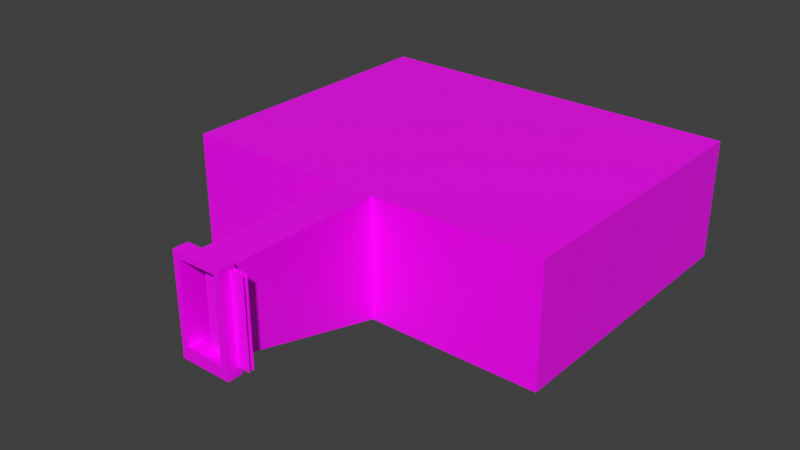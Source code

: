 # Source: end_door.blend  (saved by Blender 4.2.66; exported with 4.5.12 LTS)
import bpy
from mathutils import Matrix  # noqa: F401  (used for matrix-valued properties, if any)

bpy.ops.wm.read_factory_settings(use_empty=True)
scene = bpy.context.scene
scene.name = 'Scene'

# ---- collections
col_collection = bpy.data.collections.new('Collection'); scene.collection.children.link(col_collection)

# ---- images (referenced by path relative to the original .blend; pixels are not part of the script)
import os
ASSET_DIR = os.environ.get("B2B_ASSET_DIR", "")  # directory of the original .blend (textures are referenced by path, not embedded)
HERE = os.path.dirname(os.path.abspath(__file__))  # packed textures are extracted next to this script under _unpacked/

def load_image(name, relpath, width, height, colorspace="sRGB"):
    """Load a texture the original file referenced (path relative to the .blend, or extracted next to this script)."""
    p = next((c for c in (os.path.join(HERE, relpath), os.path.join(ASSET_DIR, relpath)) if relpath and os.path.exists(c)), "")
    if p:
        img = bpy.data.images.load(p, check_existing=True)
        img.name = name
    else:  # same state as the original file: an image datablock whose file is absent (Cycles renders it pink)
        img = bpy.data.images.new(name, width, height)
        img.source = "FILE"
        img.filepath = "//" + (relpath or name)
    img.colorspace_settings.name = colorspace
    return img
img_metalic_door_png = load_image('metalic_door.png', 'metalic_door.png', 1024, 1024, 'sRGB')
img_goal_texture_png = load_image('goal_texture.png', 'goal_texture.png', 1024, 1024, 'sRGB')

# ---- materials (node trees are filled in below, after node groups)
mat_door = bpy.data.materials.new('door')
mat_door.use_transparent_shadow = False
mat_material_001 = bpy.data.materials.new('Material.001')
mat_material_001.use_transparent_shadow = False
mat_material_002 = bpy.data.materials.new('Material.002')
mat_material_002.alpha_threshold = 0.0
mat_material_002.use_transparent_shadow = False
mat_material_002.line_color = (0.0, 0.0, 0.0, 1.0)

# ---- material node trees
mat_door.use_nodes = True; mat_door.node_tree.nodes.clear()
_N = mat_door.node_tree.nodes; _L = mat_door.node_tree.links
n0 = _N.new('ShaderNodeBsdfPrincipled'); n0.name = 'Principled BSDF'; n0.location = (10, 300)
n0.distribution = 'GGX'
n0.subsurface_method = 'RANDOM_WALK_SKIN'
n0.inputs[3].default_value = 1.45
n0.inputs[27].default_value = (0.0, 0.0, 0.0, 1.0)
n0.inputs[28].default_value = 1.0
n1 = _N.new('ShaderNodeOutputMaterial'); n1.name = 'Material Output'; n1.location = (300, 300)
n2 = _N.new('ShaderNodeTexImage'); n2.name = 'Image Texture'; n2.location = (-317, 190)
n2.image = img_metalic_door_png
n2.interpolation = 'Closest'
_L.new(n0.outputs[0], n1.inputs[0])
_L.new(n2.outputs[0], n0.inputs[0])
n1.is_active_output = True
mat_material_001.use_nodes = True; mat_material_001.node_tree.nodes.clear()
_N = mat_material_001.node_tree.nodes; _L = mat_material_001.node_tree.links
n0 = _N.new('ShaderNodeBsdfPrincipled'); n0.name = 'Principled BSDF'; n0.location = (10, 300)
n0.distribution = 'GGX'
n0.subsurface_method = 'RANDOM_WALK_SKIN'
n0.inputs[3].default_value = 1.45
n0.inputs[27].default_value = (0.0, 0.0, 0.0, 1.0)
n0.inputs[28].default_value = 1.0
n1 = _N.new('ShaderNodeOutputMaterial'); n1.name = 'Material Output'; n1.location = (300, 300)
n2 = _N.new('ShaderNodeVertexColor'); n2.name = 'Vertex Color'; n2.location = (-195, 127)
_L.new(n0.outputs[0], n1.inputs[0])
_L.new(n2.outputs[0], n0.inputs[0])
n1.is_active_output = True
mat_material_002.use_nodes = True; mat_material_002.node_tree.nodes.clear()
_N = mat_material_002.node_tree.nodes; _L = mat_material_002.node_tree.links
n0 = _N.new('ShaderNodeOutputMaterial'); n0.name = 'Material Output'; n0.location = (300, 300)
n1 = _N.new('ShaderNodeBsdfPrincipled'); n1.name = 'Principled BSDF'; n1.location = (10, 300)
n1.distribution = 'GGX'
n1.subsurface_method = 'RANDOM_WALK_SKIN'
n1.inputs[2].default_value = 0.4
n1.inputs[3].default_value = 1.45
n1.inputs[27].default_value = (0.0, 0.0, 0.0, 1.0)
n1.inputs[28].default_value = 1.0
n2 = _N.new('ShaderNodeTexImage'); n2.name = 'Image Texture'; n2.location = (-292, 305)
n2.image = img_goal_texture_png
n2.interpolation = 'Closest'
_L.new(n1.outputs[0], n0.inputs[0])
_L.new(n2.outputs[0], n1.inputs[0])
n0.is_active_output = True

# ---- world
world_world = bpy.data.worlds.new('World'); scene.world = world_world
world_world.use_nodes = True; world_world.node_tree.nodes.clear()
_N = world_world.node_tree.nodes; _L = world_world.node_tree.links
n0 = _N.new('ShaderNodeOutputWorld'); n0.name = 'World Output'; n0.location = (300, 300)
n1 = _N.new('ShaderNodeBackground'); n1.name = 'Background'; n1.location = (10, 300)
n1.inputs[0].default_value = (0.05088, 0.05088, 0.05088, 1.0)
_L.new(n1.outputs[0], n0.inputs[0])
n0.is_active_output = True
world_world.color = (0.05088, 0.05088, 0.05088)
world_world.use_sun_shadow = False
world_world.sun_shadow_jitter_overblur = 0.0

# ---- meshes
me_cube_col = bpy.data.meshes.new('Cube-col')
me_cube_col.from_pydata([(-10.0, -1.0, -1.0), (-10.0, -1.0, 39.0), (-10.0, 1.0, -1.0), (-10.0, 1.0, 39.0), (10.0, -1.0, -1.0), (10.0, -1.0, 39.0), (10.0, 1.0, -1.0), (10.0, 1.0, 39.0)], [], [(2, 3, 7, 6), (4, 5, 1, 0), (0, 1, 3, 2)])
_uv = me_cube_col.uv_layers.new(name='UVMap')
_uv.uv.foreach_set('vector', [0.0, 1.0, 0.0, 0.0, 1.0, 0.0, 1.0, 1.0, 1.0, 1.0, 1.0, 0.0, 0.0, 0.0, 0.0, 1.0, 0.0, 1.0, 0.0, 0.0, 0.0, 0.0, 0.0, 1.0])
me_cube_col.materials.append(mat_door)
me_cube_col.use_remesh_fix_poles = True
me_cube_col.use_remesh_preserve_attributes = False
me_cube_col.update()
me_cylinder_001 = bpy.data.meshes.new('Cylinder.001')
me_cylinder_001.from_pydata([(6.706e-08, 10.0, -1.0), (2.98e-08, 8.0, 1.0), (7.071, 7.071, -1.0), (5.657, 5.657, 1.0), (10.0, -2.359e-07, -1.0), (8.0, -2.126e-07, 1.0), (7.071, -7.071, -1.0), (5.657, -5.657, 1.0), (-8.072e-07, -10.0, -1.0), (-6.696e-07, -8.0, 1.0), (-7.071, -7.071, -1.0), (-5.657, -5.657, 1.0), (-10.0, 3.204e-07, -1.0), (-8.0, 2.325e-07, 1.0), (-7.071, 7.071, -1.0), (-5.657, 5.657, 1.0), (4.525, 4.525, 1.0), (3.576e-08, 6.4, 1.0), (6.4, -1.939e-07, 1.0), (4.525, -4.525, 1.0), (-5.237e-07, -6.4, 1.0), (-4.525, -4.525, 1.0), (-6.4, 1.621e-07, 1.0), (-4.525, 4.525, 1.0), (3.322, -5.024, 1.0), (2.378, -7.015, 1.0), (3.917, -6.378, 1.0), (4.82, -8.004, -1.0), (2.725, -8.871, -1.0), (1.915, -5.607, 1.0)], [], [(11, 9, 20, 21), (0, 2, 4, 6, 27, 28, 8, 10, 12, 14), (16, 17, 23, 22, 21, 20, 29, 24, 19, 18), (1, 15, 23, 17), (3, 1, 17, 16), (7, 5, 18, 19), (13, 11, 21, 22), (9, 25, 29, 20), (15, 13, 22, 23), (5, 3, 16, 18), (8, 9, 11, 10), (6, 7, 26, 27), (4, 5, 7, 6), (2, 3, 5, 4), (0, 1, 3, 2), (14, 15, 1, 0), (12, 13, 15, 14), (10, 11, 13, 12), (26, 24, 29, 25), (24, 26, 7, 19), (27, 26, 25, 28), (28, 25, 9, 8)])
_uv = me_cylinder_001.uv_layers.new(name='UVMap')
_uv.uv.foreach_set('vector', [-0.0625, 1.0, 0.9375, 1.0, 0.8375, 1.184, 0.0375, 1.184, 0.75, 2.65, 2.447, 1.947, 3.15, 0.25, 2.447, -1.447, 1.907, -1.671, 1.404, -1.879, 0.75, -2.15, -0.9471, -1.447, -1.65, 0.25, -0.9471, 1.947, 1.336, 1.336, 0.25, 1.786, -0.8361, 1.336, -1.286, 0.25, -0.8361, -0.8361, 0.25, -1.286, 0.7097, -1.096, 1.047, -0.9558, 1.336, -0.8361, 1.786, 0.25, -0.4375, 1.0, 0.5625, 1.0, 0.4625, 1.184, -0.3375, 1.184, 0.4375, 1.0, 1.437, 1.0, 1.337, 1.184, 0.5375, 1.184, 0.1875, 1.0, 1.188, 1.0, 1.088, 1.184, 0.2875, 1.184, -0.1875, 1.0, 0.8125, 1.0, 0.7125, 1.184, -0.0875, 1.184, 0.0625, 1.0, 0.4828, 1.0, 0.5011, 1.184, 0.1625, 1.184, -0.3125, 1.0, 0.6875, 1.0, 0.5875, 1.184, -0.2125, 1.184, 0.3125, 1.0, 1.312, 1.0, 1.212, 1.184, 0.4125, 1.184, 0.75, -2.15, 0.0625, 1.0, -0.0625, 1.0, -0.9471, -1.447, 2.447, -1.447, 1.062, 1.0, 0.7549, 1.0, 1.907, -1.671, 3.15, 0.25, 1.188, 1.0, 0.1875, 1.0, 2.447, -1.447, 2.447, 1.947, 1.312, 1.0, 0.3125, 1.0, 3.15, 0.25, 0.75, 2.65, 1.437, 1.0, 0.4375, 1.0, 2.447, 1.947, -0.9471, 1.947, 0.5625, 1.0, -0.4375, 1.0, 0.75, 2.65, -1.65, 0.25, 0.6875, 1.0, -0.3125, 1.0, -0.9471, 1.947, -0.9471, -1.447, -0.0625, 1.0, -0.1875, 1.0, -1.65, 0.25, 0.7549, 1.0, 0.7497, 1.184, 0.5011, 1.184, 0.4828, 1.0, 0.7497, 1.184, 0.7549, 1.0, 1.062, 1.0, 0.9625, 1.184, 1.907, -1.671, 0.7549, 1.0, 0.4828, 1.0, 1.404, -1.879, 1.404, -1.879, 0.4828, 1.0, 0.0625, 1.0, 0.75, -2.15])
_ca = me_cylinder_001.color_attributes.new('Col', 'BYTE_COLOR', 'CORNER')
_ca.data.foreach_set('color', [0.05448, 0.05127, 0.05127, 1.0, 0.05448, 0.05127, 0.05127, 1.0, 0.05448, 0.05127, 0.05127, 1.0, 0.05448, 0.05127, 0.05127, 1.0, 0.05448, 0.05127, 0.05127, 1.0, 0.05448, 0.05127, 0.05127, 1.0, 0.05448, 0.05127, 0.05127, 1.0, 0.05448, 0.05127, 0.05127, 1.0, 0.05448, 0.05127, 0.05127, 1.0, 0.05448, 0.05127, 0.05127, 1.0, 0.05448, 0.05127, 0.05127, 1.0, 0.05448, 0.05127, 0.05127, 1.0, 0.05448, 0.05127, 0.05127, 1.0, 0.0865, 0.08228, 0.08228, 1.0, 0.0, 1.0, 0.9473, 1.0, 0.0, 1.0, 0.9473, 1.0, 0.0, 1.0, 0.9473, 1.0, 0.0, 1.0, 0.9473, 1.0, 0.0, 1.0, 0.9473, 1.0, 0.0, 1.0, 0.9473, 1.0, 0.0, 1.0, 0.9473, 1.0, 0.0, 1.0, 0.9473, 1.0, 0.0, 1.0, 0.9473, 1.0, 0.0, 1.0, 0.9473, 1.0, 0.05448, 0.05127, 0.05127, 1.0, 0.05448, 0.05127, 0.05127, 1.0, 0.05448, 0.05127, 0.05127, 1.0, 0.05448, 0.05127, 0.05127, 1.0, 0.05448, 0.05127, 0.05127, 1.0, 0.05448, 0.05127, 0.05127, 1.0, 0.05448, 0.05127, 0.05127, 1.0, 0.05448, 0.05127, 0.05127, 1.0, 0.05448, 0.05127, 0.05127, 1.0, 0.05448, 0.05127, 0.05127, 1.0, 0.05448, 0.05127, 0.05127, 1.0, 0.05448, 0.05127, 0.05127, 1.0, 0.05951, 0.05613, 0.05613, 1.0, 0.05448, 0.05127, 0.05127, 1.0, 0.05448, 0.05127, 0.05127, 1.0, 0.05951, 0.05613, 0.05613, 1.0, 0.05448, 0.05127, 0.05127, 1.0, 0.05448, 0.05127, 0.05127, 1.0, 0.05448, 0.05127, 0.05127, 1.0, 0.05448, 0.05127, 0.05127, 1.0, 0.05448, 0.05127, 0.05127, 1.0, 0.05951, 0.05613, 0.05613, 1.0, 0.05951, 0.05613, 0.05613, 1.0, 0.05448, 0.05127, 0.05127, 1.0, 0.05448, 0.05127, 0.05127, 1.0, 0.05448, 0.05127, 0.05127, 1.0, 0.05448, 0.05127, 0.05127, 1.0, 0.05448, 0.05127, 0.05127, 1.0, 0.05448, 0.05127, 0.05127, 1.0, 0.05448, 0.05127, 0.05127, 1.0, 0.05448, 0.05127, 0.05127, 1.0, 0.05448, 0.05127, 0.05127, 1.0, 0.05448, 0.05127, 0.05127, 1.0, 0.05448, 0.05127, 0.05127, 1.0, 0.05448, 0.05127, 0.05127, 1.0, 0.05448, 0.05127, 0.05127, 1.0, 0.05448, 0.05127, 0.05127, 1.0, 0.05448, 0.05127, 0.05127, 1.0, 0.05448, 0.05127, 0.05127, 1.0, 0.05448, 0.05127, 0.05127, 1.0, 0.05448, 0.05127, 0.05127, 1.0, 0.05448, 0.05127, 0.05127, 1.0, 0.05448, 0.05127, 0.05127, 1.0, 0.05448, 0.05127, 0.05127, 1.0, 0.05448, 0.05127, 0.05127, 1.0, 0.05448, 0.05127, 0.05127, 1.0, 0.05448, 0.05127, 0.05127, 1.0, 0.05448, 0.05127, 0.05127, 1.0, 0.0865, 0.08228, 0.08228, 1.0, 0.05448, 0.05127, 0.05127, 1.0, 0.05448, 0.05127, 0.05127, 1.0, 0.05448, 0.05127, 0.05127, 1.0, 0.05448, 0.05127, 0.05127, 1.0, 0.05951, 0.05613, 0.05613, 1.0, 0.05448, 0.05127, 0.05127, 1.0, 0.0865, 0.08228, 0.08228, 1.0, 0.05448, 0.05127, 0.05127, 1.0, 0.05448, 0.05127, 0.05127, 1.0, 0.05951, 0.05613, 0.05613, 1.0, 0.05448, 0.05127, 0.05127, 1.0, 0.1559, 0.1559, 0.1559, 1.0, 0.1559, 0.1559, 0.1559, 1.0, 0.1559, 0.1559, 0.1559, 1.0, 0.1559, 0.1559, 0.1559, 1.0, 0.05448, 0.05127, 0.05127, 1.0, 0.05448, 0.05127, 0.05127, 1.0, 0.05448, 0.05127, 0.05127, 1.0, 0.05448, 0.05127, 0.05127, 1.0, 0.1559, 0.1559, 0.1559, 1.0, 0.1559, 0.1559, 0.1559, 1.0, 0.1559, 0.1559, 0.1559, 1.0, 0.1559, 0.1559, 0.1559, 1.0, 0.05448, 0.05127, 0.05127, 1.0, 0.05448, 0.05127, 0.05127, 1.0, 0.05448, 0.05127, 0.05127, 1.0, 0.05448, 0.05127, 0.05127, 1.0])
me_cylinder_001.materials.append(mat_material_001)
me_cylinder_001.use_remesh_fix_poles = True
me_cylinder_001.use_remesh_preserve_attributes = False
me_cylinder_001.use_paint_bone_selection = False
me_cylinder_001.use_paint_mask = True
me_cylinder_001.update()
me_plane_col = bpy.data.meshes.new('Plane-col')
me_plane_col.from_pydata([(-12.1, -6.0, 0.0), (-9.0, -6.0, 0.0), (-12.1, 1.0, 0.0), (-9.0, 1.0, 0.0), (-12.1, -6.0, 37.0), (-9.0, -6.0, 37.0), (-12.1, 1.0, 37.0), (-9.0, 1.0, 37.0), (-12.1, 1.0, 40.0), (-12.1, -6.0, 40.0), (-9.0, -6.0, 40.0), (-9.0, 1.0, 40.0), (9.0, -6.0, 37.0), (9.0, 1.0, 37.0), (9.0, -6.0, 40.0), (9.0, 1.0, 40.0), (12.1, -6.0, 37.0), (12.1, 1.0, 37.0), (12.1, -6.0, 40.0), (12.1, 1.0, 40.0), (9.0, -6.0, 0.0), (9.0, 1.0, 0.0), (12.1, -6.0, 0.0), (12.1, 1.0, 0.0), (-9.0, 76.0, -20.0), (-9.0, 76.0, 37.0), (9.0, 76.0, 37.0), (9.0, 76.0, -20.0), (-90.0, 76.0, -20.0), (-90.0, 76.0, 37.0), (90.0, 76.0, 37.0), (90.0, 76.0, -20.0), (-90.0, 215.0, -20.0), (-90.0, 215.0, 37.0), (90.0, 215.0, 37.0), (90.0, 215.0, -20.0), (-12.1, -6.0, -6.0), (-9.0, -6.0, -6.0), (-12.1, 1.0, -6.0), (9.0, -6.0, -6.0), (12.1, -6.0, -6.0), (12.1, 1.0, -6.0)], [], [(4, 5, 10, 9), (0, 1, 5, 4), (1, 3, 7, 5), (2, 0, 4, 6), (9, 10, 11, 8), (10, 5, 12, 14), (6, 4, 9, 8), (11, 10, 14, 15), (5, 7, 13, 12), (16, 17, 19, 18), (15, 14, 18, 19), (14, 12, 16, 18), (16, 12, 20, 22), (3, 1, 20, 21), (12, 13, 21, 20), (17, 16, 22, 23), (3, 21, 27, 24), (21, 13, 26, 27), (7, 3, 24, 25), (13, 7, 25, 26), (27, 26, 30, 31), (25, 24, 28, 29), (24, 27, 31, 28), (26, 25, 29, 30), (31, 30, 34, 35), (29, 28, 32, 33), (28, 31, 35, 32), (30, 29, 33, 34), (33, 32, 35, 34), (20, 1, 37, 39), (1, 0, 36, 37), (23, 22, 40, 41), (0, 2, 38, 36), (22, 20, 39, 40), (38, 41, 40, 39, 37, 36)])
_uv = me_plane_col.uv_layers.new(name='UVMap')
_uv.uv.foreach_set('vector', [3.203, 4.168, 3.293, 4.168, 3.293, 4.255, 3.203, 4.255, 3.203, 3.092, 3.293, 3.092, 3.293, 4.168, 3.203, 4.168, 1.079, 3.121, 1.079, 2.917, 2.155, 2.917, 2.155, 3.121, 3.906, 3.092, 4.11, 3.092, 4.11, 4.168, 3.906, 4.168, -0.957, 3.825, -0.957, 3.735, -0.7536, 3.735, -0.7536, 3.825, 3.293, 4.255, 3.293, 4.168, 3.816, 4.168, 3.816, 4.255, 3.906, 4.168, 4.11, 4.168, 4.11, 4.255, 3.906, 4.255, -0.7536, 3.735, -0.957, 3.735, -0.957, 3.211, -0.7536, 3.211, 2.679, 5.477, 2.679, 5.273, 3.203, 5.273, 3.203, 5.477, -1.161, 4.197, -0.957, 4.197, -0.957, 4.285, -1.161, 4.285, -0.7536, 3.211, -0.957, 3.211, -0.957, 3.121, -0.7536, 3.121, 3.816, 4.255, 3.816, 4.168, 3.906, 4.168, 3.906, 4.255, 3.906, 4.168, 3.816, 4.168, 3.816, 3.092, 3.906, 3.092, 2.679, 5.297, 2.679, 5.5, 2.155, 5.5, 2.155, 5.297, 0.4974, 0.7358, 0.4974, 0.9394, -0.5789, 0.9394, -0.5789, 0.7358, -0.957, 4.197, -1.161, 4.197, -1.161, 3.121, -0.957, 3.121, 2.679, 5.297, 2.155, 5.297, 2.155, 3.092, 2.679, 3.092, -0.5789, 0.9394, 0.4974, 0.9394, 0.4974, 3.121, -1.161, 3.121, 2.155, 2.917, 1.079, 2.917, 0.4974, 0.7358, 2.155, 0.7358, 3.203, 5.273, 2.679, 5.273, 2.679, 3.092, 3.203, 3.092, 3.813, 3.092, 2.155, 3.092, 2.155, 0.7358, 3.813, 0.7358, 3.813, 0.7358, 5.471, 0.7358, 5.471, 3.092, 3.813, 3.092, -1.161, 0.7358, -1.161, 0.7358, -1.161, 0.7358, -1.161, 0.7358, -1.161, 0.7358, -1.161, 0.7358, -1.161, 0.7358, -1.161, 0.7358, -1.161, 4.779, -2.819, 4.779, -2.819, 0.7357, -1.161, 0.7357, -4.477, 0.7358, -2.819, 0.7358, -2.819, 4.779, -4.477, 4.779, -0.4334, 0.7358, -0.4334, -4.5, 3.606, -4.5, 3.606, 0.7358, -4.477, 0.7358, -4.477, -4.5, -0.4334, -4.5, -0.4334, 0.7358, 3.606, -4.5, 5.264, -4.5, 5.264, 0.7358, 3.606, 0.7358, 0.01181, 0.7985, 0.0, 0.2704, 0.166, 0.3119, 0.1695, 0.7369, 0.0, 0.2704, 0.02776, 0.176, 0.1694, 0.2371, 0.166, 0.3119, 0.2445, 1.0, 0.06768, 0.894, 0.1749, 0.8012, 0.3353, 0.8485, 0.02776, 0.176, 0.2097, 0.0, 0.3353, 0.1831, 0.1694, 0.2371, 0.06768, 0.894, 0.01181, 0.7985, 0.1695, 0.7369, 0.1749, 0.8012, 0.3353, 0.1831, 0.3353, 0.8485, 0.1749, 0.8012, 0.1695, 0.7369, 0.166, 0.3119, 0.1694, 0.2371])
me_plane_col.materials.append(mat_material_002)
me_plane_col.use_remesh_fix_poles = True
me_plane_col.use_remesh_preserve_attributes = False
me_plane_col.update()

# ---- objects
ob_cube = bpy.data.objects.new('Cube', me_cube_col)
ob_cylinder = bpy.data.objects.new('Cylinder', me_cylinder_001)
ob_plane = bpy.data.objects.new('Plane', me_plane_col)

# ---- transforms, parenting, visibility, modifiers, constraints
ob_cube.location = (8.452, 0.0, -1.0)
ob_cylinder.location = (0.0, 200.0, -19.32)
ob_plane.location = (0.0, 0.0, 0.0)
_m = ob_plane.modifiers.new('Boolean', 'BOOLEAN')
_m.operation = 'UNION'

# ---- collection membership
col_collection.objects.link(ob_cube)
col_collection.objects.link(ob_cylinder)
col_collection.objects.link(ob_plane)

# ---- scene / render settings (as saved in the file)
scene.frame_start = 1; scene.frame_end = 250; scene.frame_set(7)
scene.render.engine = 'BLENDER_EEVEE_NEXT'
scene.render.fps = 30
scene.cycles.sampling_pattern = 'TABULATED_SOBOL'
scene.cycles.use_light_tree = False
scene.view_settings.view_transform = 'Standard'
bpy.context.view_layer.update()

# ---- added for rendering (the .blend has no active camera and no usable light): camera, sun
cam_auto = bpy.data.cameras.new('AutoCamera')
cam_auto.lens = 50.0
cam_auto.sensor_width = 36.0
cam_auto.clip_end = 4730.69
ob_auto_camera = bpy.data.objects.new('AutoCamera', cam_auto)
scene.collection.objects.link(ob_auto_camera)
ob_auto_camera.location = (269.556, -218.967, 225.484)
ob_auto_camera.rotation_euler = (1.09748, -7.21219e-08, 0.694738)
scene.camera = ob_auto_camera
light_auto_sun = bpy.data.lights.new('AutoSun', 'SUN')
light_auto_sun.energy = 3.0
light_auto_sun.angle = 0.0523599
ob_auto_sun = bpy.data.objects.new('AutoSun', light_auto_sun)
scene.collection.objects.link(ob_auto_sun)
ob_auto_sun.rotation_euler = (0.872665, 0.174533, 0.523599)
bpy.context.view_layer.update()
